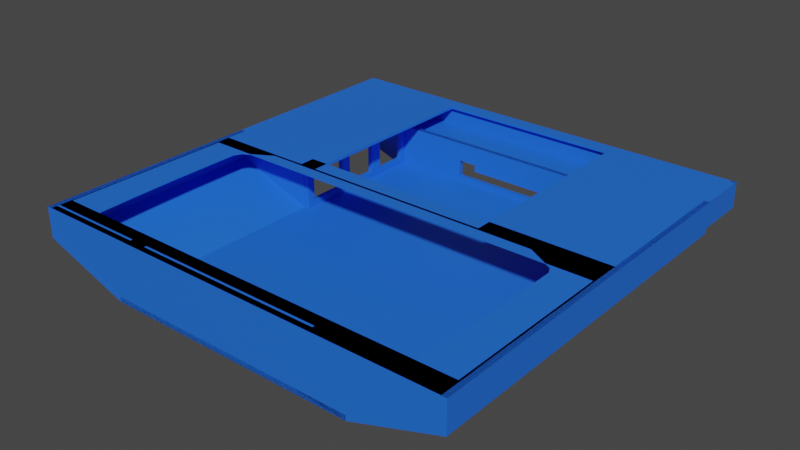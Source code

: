 # Source: handheld_case_only.blend  (saved by Blender 3.0.42; exported with 4.5.12 LTS)
import bpy
from mathutils import Matrix  # noqa: F401  (used for matrix-valued properties, if any)

bpy.ops.wm.read_factory_settings(use_empty=True)
scene = bpy.context.scene
scene.name = 'Scene'

# ---- collections
col_case = bpy.data.collections.new('Case'); scene.collection.children.link(col_case)

# ---- materials (node trees are filled in below, after node groups)
mat_material_003 = bpy.data.materials.new('Material.003')
mat_material_003.use_transparent_shadow = False

# ---- material node trees
mat_material_003.use_nodes = True; mat_material_003.node_tree.nodes.clear()
_N = mat_material_003.node_tree.nodes; _L = mat_material_003.node_tree.links
n0 = _N.new('ShaderNodeBsdfPrincipled'); n0.name = 'Principled BSDF'; n0.location = (10, 300)
n0.distribution = 'GGX'
n0.subsurface_method = 'RANDOM_WALK_SKIN'
n0.inputs[0].default_value = (0.01542, 0.1493, 0.8, 1.0)
n0.inputs[3].default_value = 1.45
n0.inputs[27].default_value = (0.0, 0.0, 0.0, 1.0)
n0.inputs[28].default_value = 1.0
n1 = _N.new('ShaderNodeOutputMaterial'); n1.name = 'Material Output'; n1.location = (300, 300)
_L.new(n0.outputs[0], n1.inputs[0])
n1.is_active_output = True

# ---- world
world_world = bpy.data.worlds.new('World'); scene.world = world_world
world_world.use_nodes = True; world_world.node_tree.nodes.clear()
_N = world_world.node_tree.nodes; _L = world_world.node_tree.links
n0 = _N.new('ShaderNodeOutputWorld'); n0.name = 'World Output'; n0.location = (300, 300)
n1 = _N.new('ShaderNodeBackground'); n1.name = 'Background'; n1.location = (10, 300)
n1.inputs[0].default_value = (0.05088, 0.05088, 0.05088, 1.0)
_L.new(n1.outputs[0], n0.inputs[0])
n0.is_active_output = True
world_world.color = (0.05088, 0.05088, 0.05088)
world_world.use_sun_shadow = False
world_world.sun_shadow_jitter_overblur = 0.0

# ---- meshes
me_cube_003 = bpy.data.meshes.new('Cube.003')
me_cube_003.from_pydata([(0.6703, -1.7, 0.0), (0.6703, -1.7, 1.0), (0.6703, 3.866, 0.0), (0.6703, 3.866, 1.0), (1.726, -1.7, 0.0), (1.726, -1.7, 1.0), (1.726, 3.866, 0.0), (1.726, 3.866, 1.0), (0.6703, 3.668, 1.0), (0.6703, 1.235, 1.0), (0.6703, 1.235, 0.0), (0.6703, 3.668, 0.0), (1.668, 3.668, 0.0), (1.668, 1.235, 0.0), (1.668, 3.668, 1.0), (1.668, 1.235, 1.0)], [], [(3, 2, 11, 8), (0, 1, 9, 10), (2, 3, 7, 6), (6, 7, 5, 4), (4, 5, 1, 0), (2, 6, 4, 0, 10, 13, 12, 11), (9, 1, 5, 7, 3, 8, 14, 15), (6, 7, 5, 4), (8, 11, 12, 14), (12, 13, 15, 14), (9, 15, 13, 10)])
_uv = me_cube_003.uv_layers.new(name='UVMap')
_uv.uv.foreach_set('vector', [0.625, 0.25, 0.375, 0.25, 0.375, 0.2411, 0.625, 0.2411, 0.375, 0.0, 0.625, 0.0, 0.625, 0.1318, 0.375, 0.1318, 0.375, 0.25, 0.625, 0.25, 0.625, 0.5, 0.375, 0.5, 0.375, 0.5, 0.625, 0.5, 0.625, 0.75, 0.375, 0.75, 0.375, 0.75, 0.625, 0.75, 0.625, 1.0, 0.375, 1.0, 0.125, 0.5, 0.375, 0.5, 0.375, 0.75, 0.125, 0.75, 0.125, 0.6182, 0.3575, 0.6182, 0.3575, 0.5089, 0.125, 0.5089, 0.875, 0.6182, 0.875, 0.75, 0.625, 0.75, 0.625, 0.5, 0.875, 0.5, 0.875, 0.5089, 0.6425, 0.5089, 0.6425, 0.6182, 0.375, 0.5, 0.625, 0.5, 0.625, 0.75, 0.375, 0.75, 0.4294, 0.4389, 0.4225, 0.4389, 0.4225, 0.5, 0.4294, 0.5, 0.4225, 0.5, 0.4225, 0.75, 0.4294, 0.75, 0.4294, 0.5, 0.4294, 0.8111, 0.4294, 0.75, 0.4225, 0.75, 0.4225, 0.8111])
me_cube_003.materials.append(mat_material_003)
me_cube_003.use_remesh_fix_poles = True
me_cube_003.use_remesh_preserve_attributes = False
me_cube_003.update()
me_cube_004 = bpy.data.meshes.new('Cube.004')
me_cube_004.from_pydata([(-2.01, -1.667, 0.0), (-2.01, -1.667, 1.0), (-2.01, 3.866, 0.0), (-2.01, 3.866, 1.0), (-0.9341, -1.667, 0.0), (-0.9341, -1.667, 1.0), (-0.9341, 3.866, 0.0), (-0.9341, 3.866, 1.0), (-0.9341, 1.235, 1.0), (-0.9341, 3.668, 1.0), (-0.9341, 3.668, 0.0), (-0.9341, 1.235, 0.0), (-1.953, 3.668, 0.0), (-1.953, 1.235, 0.0), (-1.953, 1.235, 1.0), (-1.953, 3.668, 1.0)], [], [(0, 1, 3, 2), (2, 3, 7, 6), (5, 4, 11, 8), (6, 7, 9, 10), (4, 5, 1, 0), (4, 0, 2, 6, 10, 12, 13, 11), (9, 7, 3, 1, 5, 8, 14, 15), (5, 4, 11, 8), (6, 7, 9, 10), (14, 13, 12, 15), (10, 9, 15, 12), (11, 13, 14, 8)])
_uv = me_cube_004.uv_layers.new(name='UVMap')
_uv.uv.foreach_set('vector', [0.375, 0.0, 0.625, 0.0, 0.625, 0.25, 0.375, 0.25, 0.375, 0.25, 0.625, 0.25, 0.625, 0.5, 0.375, 0.5, 0.625, 0.75, 0.375, 0.75, 0.375, 0.6189, 0.625, 0.6189, 0.375, 0.5, 0.625, 0.5, 0.625, 0.509, 0.375, 0.509, 0.375, 0.75, 0.625, 0.75, 0.625, 1.0, 0.375, 1.0, 0.375, 0.75, 0.125, 0.75, 0.125, 0.5, 0.375, 0.5, 0.375, 0.509, 0.1417, 0.509, 0.1417, 0.6189, 0.375, 0.6189, 0.625, 0.509, 0.625, 0.5, 0.875, 0.5, 0.875, 0.75, 0.625, 0.75, 0.625, 0.6189, 0.8583, 0.6189, 0.8583, 0.509, 0.625, 0.75, 0.375, 0.75, 0.375, 0.6189, 0.625, 0.6189, 0.375, 0.5, 0.625, 0.5, 0.625, 0.509, 0.375, 0.509, 0.4294, 0.0, 0.4225, 0.0, 0.4225, 0.25, 0.4294, 0.25, 0.4225, 0.3128, 0.4294, 0.3128, 0.4294, 0.25, 0.4225, 0.25, 0.4225, 0.9372, 0.4225, 1.0, 0.4294, 1.0, 0.4294, 0.9372])
me_cube_004.materials.append(mat_material_003)
me_cube_004.use_remesh_fix_poles = True
me_cube_004.use_remesh_preserve_attributes = False
me_cube_004.update()
me_cube_005 = bpy.data.meshes.new('Cube.005')
me_cube_005.from_pydata([(-1.868, -2.915, 0.0), (-1.868, -2.915, 1.0), (-1.868, 1.383, 0.0), (-1.868, 1.383, 1.0), (0.02198, -2.915, 0.0), (0.02198, -2.915, 1.0), (0.02198, 1.383, 0.0), (0.02198, 1.383, 1.0), (-0.1329, 1.383, 1.0), (-1.737, 1.383, 1.0), (-0.1329, 1.383, 0.0), (-1.737, 1.383, 0.0), (-1.737, -2.829, 0.0), (-0.1329, -2.829, 0.0), (-1.737, -2.829, 1.0), (-0.1329, -2.829, 1.0)], [], [(0, 1, 3, 2), (7, 6, 10, 8), (2, 3, 9, 11), (6, 7, 5, 4), (4, 5, 1, 0), (10, 6, 4, 0, 2, 11, 12, 13), (3, 1, 5, 7, 8, 15, 14, 9), (6, 7, 5, 4), (13, 12, 14, 15), (11, 9, 14, 12), (10, 13, 15, 8)])
_uv = me_cube_005.uv_layers.new(name='UVMap')
_uv.uv.foreach_set('vector', [0.375, 0.0, 0.625, 0.0, 0.625, 0.25, 0.375, 0.25, 0.625, 0.5, 0.375, 0.5, 0.375, 0.4795, 0.625, 0.4795, 0.375, 0.25, 0.625, 0.25, 0.625, 0.2673, 0.375, 0.2673, 0.375, 0.5, 0.625, 0.5, 0.625, 0.75, 0.375, 0.75, 0.375, 0.75, 0.625, 0.75, 0.625, 1.0, 0.375, 1.0, 0.3545, 0.5, 0.375, 0.5, 0.375, 0.75, 0.125, 0.75, 0.125, 0.5, 0.1423, 0.5, 0.1423, 0.7445, 0.3545, 0.7445, 0.875, 0.5, 0.875, 0.75, 0.625, 0.75, 0.625, 0.5, 0.6455, 0.5, 0.6455, 0.7445, 0.8577, 0.7445, 0.8577, 0.5, 0.375, 0.5, 0.625, 0.5, 0.625, 0.75, 0.375, 0.75, 0.4225, 0.0, 0.4225, 0.0, 0.4294, 0.0, 0.4294, 0.0, 0.4225, 0.25, 0.4294, 0.25, 0.4294, 0.25, 0.4225, 0.25, 0.4225, 0.75, 0.4225, 0.75, 0.4294, 0.75, 0.4294, 0.75])
me_cube_005.materials.append(mat_material_003)
me_cube_005.use_remesh_fix_poles = True
me_cube_005.use_remesh_preserve_attributes = False
me_cube_005.update()
me_cube_006 = bpy.data.meshes.new('Cube.006')
me_cube_006.from_pydata([(-0.4615, -2.915, -3.0), (-0.4615, -2.915, -1.0), (-0.4615, 2.75, -3.0), (-0.4615, 2.75, -1.0), (0.04396, -2.915, -3.0), (0.04396, -2.915, -1.0), (0.04396, 2.75, -3.0), (0.04396, 2.75, -1.0), (0.04396, -2.915, -3.0), (0.04396, -2.915, -1.0), (0.04396, 2.75, -3.0), (0.04396, 2.75, -1.0)], [], [(0, 1, 3, 2), (2, 3, 7, 6), (6, 7, 5, 4), (4, 5, 1, 0), (2, 6, 4, 0), (7, 3, 1, 5), (10, 11, 9, 8)])
_uv = me_cube_006.uv_layers.new(name='UVMap')
_uv.uv.foreach_set('vector', [0.375, 0.0, 0.625, 0.0, 0.625, 0.25, 0.375, 0.25, 0.375, 0.25, 0.625, 0.25, 0.625, 0.5, 0.375, 0.5, 0.375, 0.5, 0.625, 0.5, 0.625, 0.75, 0.375, 0.75, 0.375, 0.75, 0.625, 0.75, 0.625, 1.0, 0.375, 1.0, 0.125, 0.5, 0.375, 0.5, 0.375, 0.75, 0.125, 0.75, 0.625, 0.5, 0.875, 0.5, 0.875, 0.75, 0.625, 0.75, 0.375, 0.5, 0.625, 0.5, 0.625, 0.75, 0.375, 0.75])
me_cube_006.materials.append(mat_material_003)
me_cube_006.use_remesh_fix_poles = True
me_cube_006.use_remesh_preserve_attributes = False
me_cube_006.update()
me_cube_008 = bpy.data.meshes.new('Cube.008')
me_cube_008.from_pydata([(-1.001, -1.827, -1.0), (-1.001, -1.827, 1.0), (-1.001, 1.507, -1.0), (-1.001, 1.507, 1.0), (-0.6057, -2.993, -1.0), (-0.6057, -2.993, 1.0), (-0.6057, 2.673, -1.0), (-0.6057, 2.673, 1.0), (-0.7679, 0.4892, -1.0), (-0.9161, -1.215, -1.0), (-0.9161, 0.4892, -1.0), (-0.7679, -1.215, -1.0), (-0.7679, 0.4892, 1.0), (-0.9161, 0.4892, 1.0), (-0.9161, -1.215, 1.0), (-0.7679, -1.215, 1.0), (-0.9131, -1.66, -1.0), (-0.9131, -1.427, -1.0), (-0.8252, -1.66, -1.0), (-0.8252, -1.427, -1.0), (-0.9131, -1.66, 1.0), (-0.9131, -1.427, 1.0), (-0.8252, -1.66, 1.0), (-0.8252, -1.427, 1.0), (-0.7376, 2.673, -1.0), (-0.7376, 2.673, 1.0), (-0.7376, -2.993, -1.0), (-0.7376, -2.993, 1.0)], [], [(0, 1, 3, 2), (24, 25, 7, 6), (6, 7, 5, 4), (26, 27, 1, 0), (9, 0, 2, 24, 6, 4, 11, 8, 10), (19, 11, 4, 26, 0, 9, 17, 16, 18), (9, 11, 19, 17), (23, 15, 14, 21), (14, 1, 27, 5, 15, 23, 22, 20, 21), (12, 15, 5, 7, 25, 3, 1, 14, 13), (6, 7, 5, 4), (14, 9, 10, 13), (13, 10, 8, 12), (8, 11, 15, 12), (11, 9, 14, 15), (8, 11, 15, 12), (18, 16, 20, 22), (21, 17, 19, 23), (20, 16, 17, 21), (19, 18, 22, 23), (2, 3, 25, 24), (4, 5, 27, 26)])
_uv = me_cube_008.uv_layers.new(name='UVMap')
_uv.uv.foreach_set('vector', [0.375, 0.0, 0.625, 0.0, 0.625, 0.25, 0.375, 0.25, 0.375, 0.375, 0.625, 0.375, 0.625, 0.5, 0.375, 0.5, 0.375, 0.5, 0.625, 0.5, 0.625, 0.75, 0.375, 0.75, 0.375, 0.875, 0.625, 0.875, 0.625, 1.0, 0.375, 1.0, 0.1654, 0.7288, 0.125, 0.75, 0.125, 0.5, 0.25, 0.5, 0.375, 0.5, 0.375, 0.75, 0.2356, 0.7288, 0.2356, 0.5855, 0.1654, 0.5855, 0.2135, 0.7319, 0.2356, 0.7288, 0.375, 0.75, 0.25, 0.75, 0.125, 0.75, 0.1654, 0.7288, 0.1676, 0.7319, 0.1693, 0.7354, 0.2185, 0.7354, 0.1654, 0.7288, 0.2356, 0.7288, 0.2135, 0.7319, 0.1676, 0.7319, 0.7865, 0.7319, 0.7644, 0.7288, 0.8346, 0.7288, 0.8324, 0.7319, 0.8346, 0.7288, 0.875, 0.75, 0.75, 0.75, 0.625, 0.75, 0.7644, 0.7288, 0.7865, 0.7319, 0.7815, 0.7354, 0.8307, 0.7354, 0.8324, 0.7319, 0.7644, 0.5855, 0.7644, 0.7288, 0.625, 0.75, 0.625, 0.5, 0.75, 0.5, 0.875, 0.5, 0.875, 0.75, 0.8346, 0.7288, 0.8346, 0.5855, 0.375, 0.5, 0.625, 0.5, 0.625, 0.75, 0.375, 0.75, 0.5422, 0.0, 0.4578, 0.0, 0.4578, 0.25, 0.5422, 0.25, 0.5422, 0.25, 0.4578, 0.25, 0.4578, 0.5, 0.5422, 0.5, 0.4578, 0.5, 0.4578, 0.75, 0.5422, 0.75, 0.5422, 0.5, 0.4578, 0.75, 0.4578, 1.0, 0.5422, 1.0, 0.5422, 0.75, 0.4578, 0.5, 0.4578, 0.75, 0.5422, 0.75, 0.5422, 0.5, 0.375, 0.08639, 0.375, 0.08639, 0.375, 0.1364, 0.375, 0.1364, 0.375, 0.6136, 0.375, 0.6636, 0.375, 0.6636, 0.375, 0.6136, 0.125, 0.75, 0.125, 0.75, 0.375, 0.5, 0.375, 0.5, 0.625, 0.75, 0.875, 0.5, 0.875, 0.5, 0.625, 0.75, 0.375, 0.25, 0.625, 0.25, 0.625, 0.375, 0.375, 0.375, 0.375, 0.75, 0.625, 0.75, 0.625, 0.875, 0.375, 0.875])
me_cube_008.materials.append(mat_material_003)
me_cube_008.use_remesh_fix_poles = True
me_cube_008.use_remesh_preserve_attributes = False
me_cube_008.update()
me_cube_010 = bpy.data.meshes.new('Cube.010')
me_cube_010.from_pydata([(-0.1319, -6.3, 24.77), (-0.1319, -6.3, 34.77), (-0.1319, 1.077, 24.77), (-0.1319, 1.077, 34.77), (0.1758, -6.3, 24.77), (0.1758, -6.3, 34.77), (0.1758, 1.077, 24.77), (0.1758, 1.077, 34.77), (0.1758, -6.3, 24.77), (0.1758, -6.3, 34.77), (0.1758, 1.077, 24.77), (0.1758, 1.077, 34.77)], [], [(0, 1, 3, 2), (2, 3, 7, 6), (6, 7, 5, 4), (4, 5, 1, 0), (2, 6, 4, 0), (7, 3, 1, 5), (10, 11, 9, 8)])
_uv = me_cube_010.uv_layers.new(name='UVMap')
_uv.uv.foreach_set('vector', [0.375, 0.0, 0.625, 0.0, 0.625, 0.25, 0.375, 0.25, 0.375, 0.25, 0.625, 0.25, 0.625, 0.5, 0.375, 0.5, 0.375, 0.5, 0.625, 0.5, 0.625, 0.75, 0.375, 0.75, 0.375, 0.75, 0.625, 0.75, 0.625, 1.0, 0.375, 1.0, 0.125, 0.5, 0.375, 0.5, 0.375, 0.75, 0.125, 0.75, 0.625, 0.5, 0.875, 0.5, 0.875, 0.75, 0.625, 0.75, 0.375, 0.5, 0.625, 0.5, 0.625, 0.75, 0.375, 0.75])
me_cube_010.materials.append(mat_material_003)
me_cube_010.use_remesh_fix_poles = True
me_cube_010.use_remesh_preserve_attributes = False
me_cube_010.update()
me_cube_011 = bpy.data.meshes.new('Cube.011')
me_cube_011.from_pydata([(-0.1538, -2.915, -3.0), (-0.1538, -2.915, 1.0), (-0.1538, 2.75, -3.0), (-0.1538, 2.75, 1.0), (0.06593, -2.915, -3.0), (0.06593, -2.915, 1.0), (0.06593, 2.75, -3.0), (0.06593, 2.75, 1.0), (0.06593, -2.915, -3.0), (0.06593, -2.915, 1.0), (0.06593, 2.75, -3.0), (0.06593, 2.75, 1.0)], [], [(0, 1, 3, 2), (2, 3, 7, 6), (6, 7, 5, 4), (4, 5, 1, 0), (2, 6, 4, 0), (7, 3, 1, 5), (10, 11, 9, 8)])
_uv = me_cube_011.uv_layers.new(name='UVMap')
_uv.uv.foreach_set('vector', [0.375, 0.0, 0.625, 0.0, 0.625, 0.25, 0.375, 0.25, 0.375, 0.25, 0.625, 0.25, 0.625, 0.5, 0.375, 0.5, 0.375, 0.5, 0.625, 0.5, 0.625, 0.75, 0.375, 0.75, 0.375, 0.75, 0.625, 0.75, 0.625, 1.0, 0.375, 1.0, 0.125, 0.5, 0.375, 0.5, 0.375, 0.75, 0.125, 0.75, 0.625, 0.5, 0.875, 0.5, 0.875, 0.75, 0.625, 0.75, 0.375, 0.5, 0.625, 0.5, 0.625, 0.75, 0.375, 0.75])
me_cube_011.materials.append(mat_material_003)
me_cube_011.use_remesh_fix_poles = True
me_cube_011.use_remesh_preserve_attributes = False
me_cube_011.update()
me_cube_009 = bpy.data.meshes.new('Cube.009')
me_cube_009.from_pydata([(-0.2726, -1.013, -26.08), (-0.2726, -1.013, -24.08), (-0.2726, 0.9533, -26.08), (-0.2726, 0.9533, -24.08), (0.2549, -1.013, -26.08), (0.2549, -1.013, -24.08), (0.2549, 0.9533, -26.08), (0.2549, 0.9533, -24.08), (-0.178, 0.8202, -26.08), (-0.178, 0.8453, -26.08), (0.1187, 0.312, -26.08), (0.1187, 0.8202, -26.08), (0.1048, 0.312, -26.08), (0.1048, 0.8453, -26.08), (0.1737, -0.2663, -26.08), (0.1737, -0.4263, -26.08), (0.1737, 0.1482, -26.08), (0.1737, 0.1737, -26.08), (0.1737, -0.4518, -26.08), (0.1533, -0.4263, -26.08), (0.1533, -0.2663, -26.08), (0.1533, 0.1737, -26.08), (0.1187, 0.8453, -26.08), (-0.2066, -0.9201, -24.08), (-0.178, -0.9201, -24.08), (-0.2066, 0.8941, -24.08), (-0.178, -0.8663, -26.08), (-0.178, -0.4518, -26.08), (-0.178, -0.4263, -26.08), (-0.178, -0.2663, -26.08), (-0.178, 0.1482, -26.08), (-0.178, 0.1737, -26.08), (-0.178, 0.312, -26.08), (0.1737, -0.8663, -26.08), (0.1533, -0.8663, -26.08), (-0.178, 0.8941, -24.08), (0.1124, -0.8663, -24.08), (-0.178, -0.8663, -24.08), (0.1737, -0.8663, -24.08), (0.1124, -0.4263, -24.08), (-0.178, -0.4263, -24.08), (0.1737, -0.4263, -24.08), (-0.178, -0.503, -24.08), (-0.178, -0.6364, -24.08), (-0.178, -0.2663, -24.08), (0.1737, -0.503, -24.08), (0.1187, 0.8453, -24.08), (0.1187, 0.7699, -24.08), (0.07677, 0.8453, -24.08), (-0.178, 0.7699, -24.08), (-0.178, 0.8453, -24.08), (-0.178, 0.09699, -24.08), (-0.178, 0.1737, -24.08), (-0.178, 0.312, -24.08), (0.1124, -0.2663, -24.08), (0.1737, -0.2663, -24.08), (0.1124, 0.1737, -24.08), (0.1737, 0.1737, -24.08), (0.1737, 0.09699, -24.08), (0.07677, 0.312, -24.08), (0.1187, 0.312, -24.08)], [], [(0, 1, 3, 2), (2, 3, 7, 6), (6, 7, 5, 4), (4, 5, 1, 0), (20, 14, 15, 19), (4, 0, 26, 34, 33), (32, 12, 10, 21, 31), (21, 10, 11, 22, 13, 9, 8, 32, 31, 30, 29, 20, 19, 28, 27, 26, 0, 2, 6, 4, 33, 18, 15, 14, 16, 17), (35, 25, 23, 24, 37, 43, 42, 40, 44, 51, 52, 53, 49, 50), (23, 1, 5, 38, 36, 37, 24), (53, 52, 56, 57, 58, 55, 54, 44, 40, 39, 41, 45, 38, 5, 7, 3, 1, 23, 25, 35, 50, 48, 46, 47, 60, 59), (6, 7, 5, 4), (34, 26, 37, 36), (33, 34, 36, 38), (40, 28, 19, 39), (39, 19, 15, 41), (42, 27, 28, 40), (37, 26, 27, 42, 43), (15, 18, 45, 41), (45, 18, 33, 38), (20, 29, 44, 54), (14, 20, 54, 55), (52, 31, 21, 56), (56, 21, 17, 57), (51, 30, 31, 52), (44, 29, 30, 51), (17, 16, 58, 57), (16, 14, 55, 58), (12, 32, 53, 59), (10, 12, 59, 60), (50, 9, 13, 48), (48, 13, 22, 46), (49, 8, 9, 50), (53, 32, 8, 49), (22, 11, 47, 46), (47, 11, 10, 60)])
_uv = me_cube_009.uv_layers.new(name='UVMap')
_uv.uv.foreach_set('vector', [0.375, 0.0, 0.625, 0.0, 0.625, 0.25, 0.375, 0.25, 0.375, 0.25, 0.625, 0.25, 0.625, 0.5, 0.375, 0.5, 0.375, 0.5, 0.625, 0.5, 0.625, 0.75, 0.375, 0.75, 0.375, 0.75, 0.625, 0.75, 0.625, 1.0, 0.375, 1.0, 0.3268, 0.6611, 0.3365, 0.6611, 0.3365, 0.6802, 0.3268, 0.6802, 0.375, 0.75, 0.125, 0.75, 0.1698, 0.7325, 0.3268, 0.7325, 0.3365, 0.7325, 0.1698, 0.5923, 0.3039, 0.5923, 0.3105, 0.5923, 0.3268, 0.6087, 0.1698, 0.6087, 0.3268, 0.6087, 0.3105, 0.5923, 0.3105, 0.5318, 0.3105, 0.5288, 0.3039, 0.5288, 0.1698, 0.5288, 0.1698, 0.5318, 0.1698, 0.5923, 0.1698, 0.6087, 0.1698, 0.6118, 0.1698, 0.6611, 0.3268, 0.6611, 0.3268, 0.6802, 0.1698, 0.6802, 0.1698, 0.6832, 0.1698, 0.7325, 0.125, 0.75, 0.125, 0.5, 0.375, 0.5, 0.375, 0.75, 0.3365, 0.7325, 0.3365, 0.6832, 0.3365, 0.6802, 0.3365, 0.6611, 0.3365, 0.6118, 0.3365, 0.6087, 0.8302, 0.523, 0.8437, 0.523, 0.8437, 0.7389, 0.8302, 0.7389, 0.8302, 0.7325, 0.8302, 0.7052, 0.8302, 0.6893, 0.8302, 0.6802, 0.8302, 0.6611, 0.8302, 0.6179, 0.8302, 0.6087, 0.8302, 0.5923, 0.8302, 0.5377, 0.8302, 0.5288, 0.8437, 0.7389, 0.875, 0.75, 0.625, 0.75, 0.6635, 0.7325, 0.6925, 0.7325, 0.8302, 0.7325, 0.8302, 0.7389, 0.8302, 0.5923, 0.8302, 0.6087, 0.6925, 0.6087, 0.6635, 0.6087, 0.6635, 0.6179, 0.6635, 0.6611, 0.6925, 0.6611, 0.8302, 0.6611, 0.8302, 0.6802, 0.6925, 0.6802, 0.6635, 0.6802, 0.6635, 0.6893, 0.6635, 0.7325, 0.625, 0.75, 0.625, 0.5, 0.875, 0.5, 0.875, 0.75, 0.8437, 0.7389, 0.8437, 0.523, 0.8302, 0.523, 0.8302, 0.5288, 0.7094, 0.5288, 0.6895, 0.5288, 0.6895, 0.5377, 0.6895, 0.5923, 0.7094, 0.5923, 0.375, 0.5, 0.625, 0.5, 0.625, 0.75, 0.375, 0.75, 0.0, 0.0, 0.0, 0.0, 0.0, 0.0, 0.0, 0.0, 0.0, 0.0, 0.0, 0.0, 0.0, 0.0, 0.0, 0.0, 0.0, 0.0, 0.0, 0.0, 0.0, 0.0, 0.0, 0.0, 0.0, 0.0, 0.0, 0.0, 0.0, 0.0, 0.0, 0.0, 0.0, 0.0, 0.0, 0.0, 0.0, 0.0, 0.0, 0.0, 0.0, 0.0, 0.0, 0.0, 0.0, 0.0, 0.0, 0.0, 0.0, 0.0, 0.0, 0.0, 0.0, 0.0, 0.0, 0.0, 0.0, 0.0, 0.0, 0.0, 0.0, 0.0, 0.0, 0.0, 0.0, 0.0, 0.0, 0.0, 0.0, 0.0, 0.0, 0.0, 0.0, 0.0, 0.0, 0.0, 0.0, 0.0, 0.0, 0.0, 0.0, 0.0, 0.0, 0.0, 0.0, 0.0, 0.0, 0.0, 0.0, 0.0, 0.0, 0.0, 0.0, 0.0, 0.0, 0.0, 0.0, 0.0, 0.0, 0.0, 0.0, 0.0, 0.0, 0.0, 0.0, 0.0, 0.0, 0.0, 0.0, 0.0, 0.0, 0.0, 0.0, 0.0, 0.0, 0.0, 0.0, 0.0, 0.0, 0.0, 0.0, 0.0, 0.0, 0.0, 0.0, 0.0, 0.0, 0.0, 0.0, 0.0, 0.0, 0.0, 0.0, 0.0, 0.0, 0.0, 0.0, 0.0, 0.0, 0.0, 0.0, 0.0, 0.0, 0.0, 0.0, 0.0, 0.0, 0.0, 0.0, 0.0, 0.0, 0.0, 0.0, 0.0, 0.0, 0.0, 0.0, 0.0, 0.0, 0.0, 0.0, 0.0, 0.0, 0.0, 0.0, 0.0, 0.0, 0.0, 0.0, 0.0, 0.0, 0.0, 0.0, 0.0, 0.0, 0.0, 0.0, 0.0, 0.0, 0.0, 0.0, 0.0, 0.0, 0.0, 0.0, 0.0, 0.0, 0.0, 0.0, 0.0, 0.0, 0.0, 0.0, 0.0])
me_cube_009.materials.append(mat_material_003)
me_cube_009.use_remesh_fix_poles = True
me_cube_009.use_remesh_preserve_attributes = False
me_cube_009.update()
me_cube_012 = bpy.data.meshes.new('Cube.012')
me_cube_012.from_pydata([(0.03509, -1.013, -36.08), (0.03509, -1.013, -34.08), (0.03509, -0.2464, -36.08), (0.03509, -0.2464, -34.08), (0.2549, -1.013, -36.08), (0.2549, -1.013, -34.08), (0.2549, -0.2464, -36.08), (0.2549, -0.2464, -34.08)], [], [(0, 1, 3, 2), (2, 3, 7, 6), (6, 7, 5, 4), (4, 5, 1, 0), (6, 7, 5, 4), (4, 0, 2, 6), (1, 5, 7, 3)])
_uv = me_cube_012.uv_layers.new(name='UVMap')
_uv.uv.foreach_set('vector', [0.375, 0.0, 0.625, 0.0, 0.625, 0.25, 0.375, 0.25, 0.375, 0.25, 0.625, 0.25, 0.625, 0.5, 0.375, 0.5, 0.375, 0.5, 0.625, 0.5, 0.625, 0.75, 0.375, 0.75, 0.375, 0.75, 0.625, 0.75, 0.625, 1.0, 0.375, 1.0, 0.375, 0.5, 0.625, 0.5, 0.625, 0.75, 0.375, 0.75, 0.0, 0.0, 0.0, 0.0, 0.0, 0.0, 0.0, 0.0, 0.0, 0.0, 0.0, 0.0, 0.0, 0.0, 0.0, 0.0])
me_cube_012.materials.append(mat_material_003)
me_cube_012.use_remesh_fix_poles = True
me_cube_012.use_remesh_preserve_attributes = False
me_cube_012.update()
me_cube_013 = bpy.data.meshes.new('Cube.013')
me_cube_013.from_pydata([(0.03509, -1.013, -16.08), (0.03509, -1.013, -14.08), (0.03509, -0.2464, -16.08), (0.03509, -0.2464, -14.08), (0.2549, -1.013, -16.08), (0.2549, -1.013, -14.08), (0.2549, -0.2464, -16.08), (0.2549, -0.2464, -14.08)], [], [(0, 1, 3, 2), (2, 3, 7, 6), (6, 7, 5, 4), (4, 5, 1, 0), (6, 7, 5, 4), (4, 0, 2, 6), (1, 5, 7, 3)])
_uv = me_cube_013.uv_layers.new(name='UVMap')
_uv.uv.foreach_set('vector', [0.375, 0.0, 0.625, 0.0, 0.625, 0.25, 0.375, 0.25, 0.375, 0.25, 0.625, 0.25, 0.625, 0.5, 0.375, 0.5, 0.375, 0.5, 0.625, 0.5, 0.625, 0.75, 0.375, 0.75, 0.375, 0.75, 0.625, 0.75, 0.625, 1.0, 0.375, 1.0, 0.375, 0.5, 0.625, 0.5, 0.625, 0.75, 0.375, 0.75, 0.0, 0.0, 0.0, 0.0, 0.0, 0.0, 0.0, 0.0, 0.0, 0.0, 0.0, 0.0, 0.0, 0.0, 0.0, 0.0])
me_cube_013.materials.append(mat_material_003)
me_cube_013.use_remesh_fix_poles = True
me_cube_013.use_remesh_preserve_attributes = False
me_cube_013.update()
me_cube_014 = bpy.data.meshes.new('Cube.014')
me_cube_014.from_pydata([(-0.7354, -3.835, 44.8), (-0.7354, -3.835, 46.8), (-0.7354, 1.032, 44.8), (-0.7354, 1.032, 46.8), (-0.4738, -3.835, 44.8), (-0.4738, -3.835, 46.8), (-0.4738, 1.032, 44.8), (-0.4738, 1.032, 46.8), (-0.4738, -3.835, 44.8), (-0.4738, -3.835, 46.8), (-0.4738, 1.032, 44.8), (-0.4738, 1.032, 46.8)], [], [(0, 1, 3, 2), (2, 3, 7, 6), (6, 7, 5, 4), (4, 5, 1, 0), (2, 6, 4, 0), (7, 3, 1, 5), (10, 11, 9, 8)])
_uv = me_cube_014.uv_layers.new(name='UVMap')
_uv.uv.foreach_set('vector', [0.375, 0.0, 0.625, 0.0, 0.625, 0.25, 0.375, 0.25, 0.375, 0.25, 0.625, 0.25, 0.625, 0.5, 0.375, 0.5, 0.375, 0.5, 0.625, 0.5, 0.625, 0.75, 0.375, 0.75, 0.375, 0.75, 0.625, 0.75, 0.625, 1.0, 0.375, 1.0, 0.125, 0.5, 0.375, 0.5, 0.375, 0.75, 0.125, 0.75, 0.625, 0.5, 0.875, 0.5, 0.875, 0.75, 0.625, 0.75, 0.375, 0.5, 0.625, 0.5, 0.625, 0.75, 0.375, 0.75])
me_cube_014.materials.append(mat_material_003)
me_cube_014.use_remesh_fix_poles = True
me_cube_014.use_remesh_preserve_attributes = False
me_cube_014.update()
me_cube_015 = bpy.data.meshes.new('Cube.015')
me_cube_015.from_pydata([(-0.7354, -1.923, 24.8), (-0.7354, -1.923, 26.8), (-0.7354, 1.032, 24.8), (-0.7354, 1.032, 26.8), (-0.4738, -1.923, 24.8), (-0.4738, -1.923, 26.8), (-0.4738, 1.032, 24.8), (-0.4738, 1.032, 26.8), (-0.4738, -1.923, 24.8), (-0.4738, -1.923, 26.8), (-0.4738, 1.032, 24.8), (-0.4738, 1.032, 26.8)], [], [(0, 1, 3, 2), (2, 3, 7, 6), (6, 7, 5, 4), (4, 5, 1, 0), (2, 6, 4, 0), (7, 3, 1, 5), (10, 11, 9, 8)])
_uv = me_cube_015.uv_layers.new(name='UVMap')
_uv.uv.foreach_set('vector', [0.375, 0.0, 0.625, 0.0, 0.625, 0.25, 0.375, 0.25, 0.375, 0.25, 0.625, 0.25, 0.625, 0.5, 0.375, 0.5, 0.375, 0.5, 0.625, 0.5, 0.625, 0.75, 0.375, 0.75, 0.375, 0.75, 0.625, 0.75, 0.625, 1.0, 0.375, 1.0, 0.125, 0.5, 0.375, 0.5, 0.375, 0.75, 0.125, 0.75, 0.625, 0.5, 0.875, 0.5, 0.875, 0.75, 0.625, 0.75, 0.375, 0.5, 0.625, 0.5, 0.625, 0.75, 0.375, 0.75])
me_cube_015.materials.append(mat_material_003)
me_cube_015.use_remesh_fix_poles = True
me_cube_015.use_remesh_preserve_attributes = False
me_cube_015.update()
me_cube_016 = bpy.data.meshes.new('Cube.016')
me_cube_016.from_pydata([(-0.4753, -1.507, -12.93), (-0.4753, -1.507, -11.03), (-0.4753, 1.447, -12.93), (-0.4753, 1.447, -11.03), (0.2935, -1.507, -0.97), (0.2935, -1.507, 1.03), (0.2935, 1.447, -0.97), (0.2935, 1.447, 1.03), (0.2935, -1.507, -0.97), (0.2935, -1.507, 1.03), (0.2935, 1.447, -0.97), (0.2935, 1.447, 1.03)], [], [(0, 1, 3, 2), (2, 3, 7, 6), (6, 7, 5, 4), (4, 5, 1, 0), (2, 6, 4, 0), (7, 3, 1, 5), (10, 11, 9, 8)])
_uv = me_cube_016.uv_layers.new(name='UVMap')
_uv.uv.foreach_set('vector', [0.375, 0.0, 0.625, 0.0, 0.625, 0.25, 0.375, 0.25, 0.375, 0.25, 0.625, 0.25, 0.625, 0.5, 0.375, 0.5, 0.375, 0.5, 0.625, 0.5, 0.625, 0.75, 0.375, 0.75, 0.375, 0.75, 0.625, 0.75, 0.625, 1.0, 0.375, 1.0, 0.125, 0.5, 0.375, 0.5, 0.375, 0.75, 0.125, 0.75, 0.625, 0.5, 0.875, 0.5, 0.875, 0.75, 0.625, 0.75, 0.375, 0.5, 0.625, 0.5, 0.625, 0.75, 0.375, 0.75])
me_cube_016.materials.append(mat_material_003)
me_cube_016.use_remesh_fix_poles = True
me_cube_016.use_remesh_preserve_attributes = False
me_cube_016.update()
me_cube_017 = bpy.data.meshes.new('Cube.017')
me_cube_017.from_pydata([(-0.4753, -3.419, -12.93), (-0.4753, -3.419, -11.03), (-0.4753, 1.447, -12.93), (-0.4753, 1.447, -11.03), (0.2935, -3.419, -0.97), (0.2935, -3.419, 1.03), (0.2935, 1.447, -0.97), (0.2935, 1.447, 1.03), (0.2935, -3.419, -0.97), (0.2935, -3.419, 1.03), (0.2935, 1.447, -0.97), (0.2935, 1.447, 1.03)], [], [(0, 1, 3, 2), (2, 3, 7, 6), (6, 7, 5, 4), (4, 5, 1, 0), (2, 6, 4, 0), (7, 3, 1, 5), (10, 11, 9, 8)])
_uv = me_cube_017.uv_layers.new(name='UVMap')
_uv.uv.foreach_set('vector', [0.375, 0.0, 0.625, 0.0, 0.625, 0.25, 0.375, 0.25, 0.375, 0.25, 0.625, 0.25, 0.625, 0.5, 0.375, 0.5, 0.375, 0.5, 0.625, 0.5, 0.625, 0.75, 0.375, 0.75, 0.375, 0.75, 0.625, 0.75, 0.625, 1.0, 0.375, 1.0, 0.125, 0.5, 0.375, 0.5, 0.375, 0.75, 0.125, 0.75, 0.625, 0.5, 0.875, 0.5, 0.875, 0.75, 0.625, 0.75, 0.375, 0.5, 0.625, 0.5, 0.625, 0.75, 0.375, 0.75])
me_cube_017.materials.append(mat_material_003)
me_cube_017.use_remesh_fix_poles = True
me_cube_017.use_remesh_preserve_attributes = False
me_cube_017.update()
me_cube_018 = bpy.data.meshes.new('Cube.018')
me_cube_018.from_pydata([(-48.6, -105.2, 34.5), (-48.6, -105.2, 36.5), (-48.6, 40.8, 34.5), (-48.6, 40.8, 36.5), (51.41, -105.2, 34.5), (51.41, -105.2, 36.5), (51.41, 40.8, 34.5), (51.41, 40.8, 36.5)], [], [(0, 1, 3, 2), (2, 3, 7, 6), (6, 7, 5, 4), (4, 5, 1, 0), (2, 6, 4, 0), (7, 3, 1, 5)])
_uv = me_cube_018.uv_layers.new(name='UVMap')
_uv.uv.foreach_set('vector', [0.375, 0.0, 0.625, 0.0, 0.625, 0.25, 0.375, 0.25, 0.375, 0.25, 0.625, 0.25, 0.625, 0.5, 0.375, 0.5, 0.375, 0.5, 0.625, 0.5, 0.625, 0.75, 0.375, 0.75, 0.375, 0.75, 0.625, 0.75, 0.625, 1.0, 0.375, 1.0, 0.125, 0.5, 0.375, 0.5, 0.375, 0.75, 0.125, 0.75, 0.625, 0.5, 0.875, 0.5, 0.875, 0.75, 0.625, 0.75])
me_cube_018.materials.append(mat_material_003)
me_cube_018.use_remesh_fix_poles = True
me_cube_018.use_remesh_preserve_attributes = False
me_cube_018.update()
me_cube_020 = bpy.data.meshes.new('Cube.020')
me_cube_020.from_pydata([(-48.61, 38.5, 12.51), (-83.61, 38.5, 36.5), (-48.61, 40.8, 12.51), (-83.61, 40.8, 36.5), (51.39, 38.5, 12.5), (86.4, 38.5, 36.5), (51.39, 40.8, 12.5), (86.4, 40.8, 36.5), (-83.61, 38.5, 24.5), (-83.61, 40.8, 24.5), (86.39, 40.8, 24.5), (86.39, 38.5, 24.5)], [], [(8, 1, 3, 9), (9, 3, 7, 10), (10, 7, 5, 11), (11, 5, 1, 8), (2, 6, 4, 0), (7, 3, 1, 5), (4, 11, 8, 0), (6, 10, 11, 4), (2, 9, 10, 6), (0, 8, 9, 2)])
_uv = me_cube_020.uv_layers.new(name='UVMap')
_uv.uv.foreach_set('vector', [0.5, 0.0, 0.625, 0.0, 0.625, 0.25, 0.5, 0.25, 0.5, 0.25, 0.625, 0.25, 0.625, 0.5, 0.5, 0.5, 0.5, 0.5, 0.625, 0.5, 0.625, 0.75, 0.5, 0.75, 0.5, 0.75, 0.625, 0.75, 0.625, 1.0, 0.5, 1.0, 0.125, 0.5, 0.375, 0.5, 0.375, 0.75, 0.125, 0.75, 0.625, 0.5, 0.875, 0.5, 0.875, 0.75, 0.625, 0.75, 0.375, 0.75, 0.5, 0.75, 0.5, 1.0, 0.375, 1.0, 0.375, 0.5, 0.5, 0.5, 0.5, 0.75, 0.375, 0.75, 0.375, 0.25, 0.5, 0.25, 0.5, 0.5, 0.375, 0.5, 0.375, 0.0, 0.5, 0.0, 0.5, 0.25, 0.375, 0.25])
me_cube_020.materials.append(mat_material_003)
me_cube_020.use_remesh_fix_poles = True
me_cube_020.use_remesh_preserve_attributes = False
me_cube_020.update()
me_cube = bpy.data.meshes.new('Cube')
me_cube.from_pydata([(24.37, -31.26, 58.6), (24.37, -31.26, 59.36), (24.37, -27.49, 58.6), (24.37, -27.49, 59.36), (100.6, -31.26, 58.6), (100.6, -31.26, 59.36), (100.6, -27.49, 58.6), (100.6, -27.49, 59.36)], [], [(0, 1, 3, 2), (2, 3, 7, 6), (6, 7, 5, 4), (4, 5, 1, 0), (2, 6, 4, 0), (7, 3, 1, 5)])
_uv = me_cube.uv_layers.new(name='UVMap')
_uv.uv.foreach_set('vector', [0.375, 0.0, 0.625, 0.0, 0.625, 0.25, 0.375, 0.25, 0.375, 0.25, 0.625, 0.25, 0.625, 0.5, 0.375, 0.5, 0.375, 0.5, 0.625, 0.5, 0.625, 0.75, 0.375, 0.75, 0.375, 0.75, 0.625, 0.75, 0.625, 1.0, 0.375, 1.0, 0.125, 0.5, 0.375, 0.5, 0.375, 0.75, 0.125, 0.75, 0.625, 0.5, 0.875, 0.5, 0.875, 0.75, 0.625, 0.75])
me_cube.materials.append(mat_material_003)
me_cube.use_remesh_fix_poles = True
me_cube.use_remesh_preserve_attributes = False
me_cube.update()
me_cube_007 = bpy.data.meshes.new('Cube.007')
me_cube_007.from_pydata([(-2.955, -73.22, 0.7684), (-2.955, -73.22, 1.0), (-14.45, 1.902, 0.7684), (-14.45, 1.902, 1.0), (12.35, -73.47, 0.7684), (12.35, -73.47, 1.0), (12.35, 1.902, 0.7684), (12.35, 1.902, 1.0), (-1.576, -35.79, 0.7684), (-1.576, -35.79, 1.0), (12.35, -35.79, 0.7684), (12.35, -35.79, 1.0), (-1.451, -16.94, 1.0), (12.35, -16.94, 0.7684), (-1.451, -16.94, 0.7684), (12.35, -16.94, 1.0), (-2.078, -54.5, 0.7684), (12.35, -54.63, 1.0), (-2.078, -54.5, 1.0), (12.35, -54.63, 0.7684), (-1.451, -7.52, 1.0), (12.35, -7.52, 0.7684), (-1.451, -7.52, 0.7684), (12.35, -7.52, 1.0), (-2.829, -4.814, 1.0), (12.35, -2.809, 0.7684), (-2.829, -4.814, 0.7684), (12.35, -2.809, 1.0)], [], [(26, 24, 3, 2), (2, 3, 7, 6), (19, 17, 5, 4), (4, 5, 1, 0), (16, 19, 4, 0), (17, 18, 1, 5), (15, 12, 9, 11), (14, 13, 10, 8), (13, 15, 11, 10), (16, 18, 9, 8), (21, 23, 15, 13), (22, 21, 13, 14), (23, 20, 12, 15), (8, 9, 12, 14), (0, 1, 18, 16), (11, 9, 18, 17), (8, 10, 19, 16), (10, 11, 17, 19), (27, 24, 20, 23), (26, 25, 21, 22), (25, 27, 23, 21), (14, 12, 20, 22), (6, 7, 27, 25), (2, 6, 25, 26), (7, 3, 24, 27), (22, 20, 24, 26)])
_uv = me_cube_007.uv_layers.new(name='UVMap')
_uv.uv.foreach_set('vector', [0.375, 0.2344, 0.625, 0.2344, 0.625, 0.25, 0.375, 0.25, 0.375, 0.25, 0.625, 0.25, 0.625, 0.5, 0.375, 0.5, 0.375, 0.6875, 0.625, 0.6875, 0.625, 0.75, 0.375, 0.75, 0.375, 0.75, 0.625, 0.75, 0.625, 1.0, 0.375, 1.0, 0.125, 0.6875, 0.375, 0.6875, 0.375, 0.75, 0.125, 0.75, 0.625, 0.6875, 0.875, 0.6875, 0.875, 0.75, 0.625, 0.75, 0.625, 0.5625, 0.875, 0.5625, 0.875, 0.625, 0.625, 0.625, 0.125, 0.5625, 0.375, 0.5625, 0.375, 0.625, 0.125, 0.625, 0.375, 0.5625, 0.625, 0.5625, 0.625, 0.625, 0.375, 0.625, 0.375, 0.0625, 0.625, 0.0625, 0.625, 0.125, 0.375, 0.125, 0.375, 0.5312, 0.625, 0.5312, 0.625, 0.5625, 0.375, 0.5625, 0.125, 0.5312, 0.375, 0.5312, 0.375, 0.5625, 0.125, 0.5625, 0.625, 0.5312, 0.875, 0.5312, 0.875, 0.5625, 0.625, 0.5625, 0.375, 0.125, 0.625, 0.125, 0.625, 0.1875, 0.375, 0.1875, 0.375, 0.0, 0.625, 0.0, 0.625, 0.0625, 0.375, 0.0625, 0.625, 0.625, 0.875, 0.625, 0.875, 0.6875, 0.625, 0.6875, 0.125, 0.625, 0.375, 0.625, 0.375, 0.6875, 0.125, 0.6875, 0.375, 0.625, 0.625, 0.625, 0.625, 0.6875, 0.375, 0.6875, 0.625, 0.5156, 0.875, 0.5156, 0.875, 0.5312, 0.625, 0.5312, 0.125, 0.5156, 0.375, 0.5156, 0.375, 0.5312, 0.125, 0.5312, 0.375, 0.5156, 0.625, 0.5156, 0.625, 0.5312, 0.375, 0.5312, 0.375, 0.1875, 0.625, 0.1875, 0.625, 0.2188, 0.375, 0.2188, 0.375, 0.5, 0.625, 0.5, 0.625, 0.5156, 0.375, 0.5156, 0.125, 0.5, 0.375, 0.5, 0.375, 0.5156, 0.125, 0.5156, 0.625, 0.5, 0.875, 0.5, 0.875, 0.5156, 0.625, 0.5156, 0.375, 0.2188, 0.625, 0.2188, 0.625, 0.2344, 0.375, 0.2344])
me_cube_007.materials.append(mat_material_003)
me_cube_007.use_remesh_fix_poles = True
me_cube_007.use_remesh_preserve_attributes = False
me_cube_007.update()
me_cube_023 = bpy.data.meshes.new('Cube.023')
me_cube_023.from_pydata([(-31.08, 99.61, 1.419), (-31.11, 99.61, 12.89), (-31.08, 101.6, 1.419), (-31.11, 101.6, 12.89), (3.914, 99.61, -10.53), (3.856, 99.61, 12.86), (3.914, 101.6, -10.53), (3.856, 101.6, 12.86)], [], [(0, 1, 3, 2), (2, 3, 7, 6), (6, 7, 5, 4), (4, 5, 1, 0), (2, 6, 4, 0), (7, 3, 1, 5)])
_uv = me_cube_023.uv_layers.new(name='UVMap')
_uv.uv.foreach_set('vector', [0.375, 0.0, 0.625, 0.0, 0.625, 0.25, 0.375, 0.25, 0.375, 0.25, 0.625, 0.25, 0.625, 0.5, 0.375, 0.5, 0.375, 0.5, 0.625, 0.5, 0.625, 0.75, 0.375, 0.75, 0.375, 0.75, 0.625, 0.75, 0.625, 1.0, 0.375, 1.0, 0.125, 0.5, 0.375, 0.5, 0.375, 0.75, 0.125, 0.75, 0.625, 0.5, 0.875, 0.5, 0.875, 0.75, 0.625, 0.75])
me_cube_023.materials.append(mat_material_003)
me_cube_023.use_remesh_fix_poles = True
me_cube_023.use_remesh_preserve_attributes = False
me_cube_023.update()
me_cube_019 = bpy.data.meshes.new('Cube.019')
me_cube_019.from_pydata([(-3.632, -62.5, 0.7684), (-3.632, -62.5, 1.0), (-3.632, -57.64, 0.7684), (-3.632, -57.64, 1.0), (165.6, -62.5, 0.7684), (165.6, -62.5, 1.0), (165.6, -57.64, 0.7684), (165.6, -57.64, 1.0)], [], [(0, 1, 3, 2), (2, 3, 7, 6), (6, 7, 5, 4), (4, 5, 1, 0), (2, 6, 4, 0), (7, 3, 1, 5)])
_uv = me_cube_019.uv_layers.new(name='UVMap')
_uv.uv.foreach_set('vector', [0.375, 0.0, 0.625, 0.0, 0.625, 0.25, 0.375, 0.25, 0.375, 0.25, 0.625, 0.25, 0.625, 0.5, 0.375, 0.5, 0.375, 0.5, 0.625, 0.5, 0.625, 0.75, 0.375, 0.75, 0.375, 0.75, 0.625, 0.75, 0.625, 1.0, 0.375, 1.0, 0.125, 0.5, 0.375, 0.5, 0.375, 0.75, 0.125, 0.75, 0.625, 0.5, 0.875, 0.5, 0.875, 0.75, 0.625, 0.75])
me_cube_019.materials.append(mat_material_003)
me_cube_019.use_remesh_fix_poles = True
me_cube_019.use_remesh_preserve_attributes = False
me_cube_019.update()
me_cube_021 = bpy.data.meshes.new('Cube.021')
me_cube_021.from_pydata([(-3.632, -62.5, 0.8738), (-3.632, -62.5, 1.0), (-3.632, -57.64, 0.8738), (-3.632, -57.64, 1.0), (165.6, -62.5, 0.8738), (165.6, -62.5, 1.0), (165.6, -57.64, 0.8738), (165.6, -57.64, 1.0)], [], [(0, 1, 3, 2), (2, 3, 7, 6), (6, 7, 5, 4), (4, 5, 1, 0), (2, 6, 4, 0), (7, 3, 1, 5)])
_uv = me_cube_021.uv_layers.new(name='UVMap')
_uv.uv.foreach_set('vector', [0.375, 0.0, 0.625, 0.0, 0.625, 0.25, 0.375, 0.25, 0.375, 0.25, 0.625, 0.25, 0.625, 0.5, 0.375, 0.5, 0.375, 0.5, 0.625, 0.5, 0.625, 0.75, 0.375, 0.75, 0.375, 0.75, 0.625, 0.75, 0.625, 1.0, 0.375, 1.0, 0.125, 0.5, 0.375, 0.5, 0.375, 0.75, 0.125, 0.75, 0.625, 0.5, 0.875, 0.5, 0.875, 0.75, 0.625, 0.75])
me_cube_021.materials.append(mat_material_003)
me_cube_021.use_remesh_fix_poles = True
me_cube_021.use_remesh_preserve_attributes = False
me_cube_021.update()
me_cube_001 = bpy.data.meshes.new('Cube.001')
me_cube_001.from_pydata([(-34.43, -1.752, 0.7684), (-34.43, -1.752, 1.0), (-34.43, 4.007, 0.7684), (-34.43, 4.007, 1.0), (134.7, -1.752, 0.7684), (134.7, -1.752, 1.0), (134.7, 4.007, 0.7684), (134.7, 4.007, 1.0)], [], [(0, 1, 3, 2), (2, 3, 7, 6), (6, 7, 5, 4), (4, 5, 1, 0), (2, 6, 4, 0), (7, 3, 1, 5)])
_uv = me_cube_001.uv_layers.new(name='UVMap')
_uv.uv.foreach_set('vector', [0.375, 0.0, 0.625, 0.0, 0.625, 0.25, 0.375, 0.25, 0.375, 0.25, 0.625, 0.25, 0.625, 0.5, 0.375, 0.5, 0.375, 0.5, 0.625, 0.5, 0.625, 0.75, 0.375, 0.75, 0.375, 0.75, 0.625, 0.75, 0.625, 1.0, 0.375, 1.0, 0.125, 0.5, 0.375, 0.5, 0.375, 0.75, 0.125, 0.75, 0.625, 0.5, 0.875, 0.5, 0.875, 0.75, 0.625, 0.75])
me_cube_001.materials.append(mat_material_003)
me_cube_001.use_remesh_fix_poles = True
me_cube_001.use_remesh_preserve_attributes = False
me_cube_001.update()
me_cube_024 = bpy.data.meshes.new('Cube.024')
me_cube_024.from_pydata([(-2.955, -73.22, 0.7684), (-2.955, -73.22, 1.0), (-14.45, 1.902, 0.7684), (-14.45, 1.902, 1.0), (12.35, -73.47, 0.7684), (12.35, -73.47, 1.0), (12.35, 1.902, 0.7684), (12.35, 1.902, 1.0), (-1.576, -35.79, 0.7684), (-1.576, -35.79, 1.0), (12.35, -35.79, 0.7684), (12.35, -35.79, 1.0), (-1.451, -16.94, 1.0), (12.35, -16.94, 0.7684), (-1.451, -16.94, 0.7684), (12.35, -16.94, 1.0), (-2.078, -54.5, 0.7684), (12.35, -54.63, 1.0), (-2.078, -54.5, 1.0), (12.35, -54.63, 0.7684), (-1.451, -7.52, 1.0), (12.35, -7.52, 0.7684), (-1.451, -7.52, 0.7684), (12.35, -7.52, 1.0), (-2.829, -4.814, 1.0), (12.35, -2.809, 0.7684), (-2.829, -4.814, 0.7684), (12.35, -2.809, 1.0)], [], [(26, 24, 3, 2), (2, 3, 7, 6), (19, 17, 5, 4), (4, 5, 1, 0), (16, 19, 4, 0), (17, 18, 1, 5), (15, 12, 9, 11), (14, 13, 10, 8), (13, 15, 11, 10), (16, 18, 9, 8), (21, 23, 15, 13), (22, 21, 13, 14), (23, 20, 12, 15), (8, 9, 12, 14), (0, 1, 18, 16), (11, 9, 18, 17), (8, 10, 19, 16), (10, 11, 17, 19), (27, 24, 20, 23), (26, 25, 21, 22), (25, 27, 23, 21), (14, 12, 20, 22), (6, 7, 27, 25), (2, 6, 25, 26), (7, 3, 24, 27), (22, 20, 24, 26)])
_uv = me_cube_024.uv_layers.new(name='UVMap')
_uv.uv.foreach_set('vector', [0.375, 0.2344, 0.625, 0.2344, 0.625, 0.25, 0.375, 0.25, 0.375, 0.25, 0.625, 0.25, 0.625, 0.5, 0.375, 0.5, 0.375, 0.6875, 0.625, 0.6875, 0.625, 0.75, 0.375, 0.75, 0.375, 0.75, 0.625, 0.75, 0.625, 1.0, 0.375, 1.0, 0.125, 0.6875, 0.375, 0.6875, 0.375, 0.75, 0.125, 0.75, 0.625, 0.6875, 0.875, 0.6875, 0.875, 0.75, 0.625, 0.75, 0.625, 0.5625, 0.875, 0.5625, 0.875, 0.625, 0.625, 0.625, 0.125, 0.5625, 0.375, 0.5625, 0.375, 0.625, 0.125, 0.625, 0.375, 0.5625, 0.625, 0.5625, 0.625, 0.625, 0.375, 0.625, 0.375, 0.0625, 0.625, 0.0625, 0.625, 0.125, 0.375, 0.125, 0.375, 0.5312, 0.625, 0.5312, 0.625, 0.5625, 0.375, 0.5625, 0.125, 0.5312, 0.375, 0.5312, 0.375, 0.5625, 0.125, 0.5625, 0.625, 0.5312, 0.875, 0.5312, 0.875, 0.5625, 0.625, 0.5625, 0.375, 0.125, 0.625, 0.125, 0.625, 0.1875, 0.375, 0.1875, 0.375, 0.0, 0.625, 0.0, 0.625, 0.0625, 0.375, 0.0625, 0.625, 0.625, 0.875, 0.625, 0.875, 0.6875, 0.625, 0.6875, 0.125, 0.625, 0.375, 0.625, 0.375, 0.6875, 0.125, 0.6875, 0.375, 0.625, 0.625, 0.625, 0.625, 0.6875, 0.375, 0.6875, 0.625, 0.5156, 0.875, 0.5156, 0.875, 0.5312, 0.625, 0.5312, 0.125, 0.5156, 0.375, 0.5156, 0.375, 0.5312, 0.125, 0.5312, 0.375, 0.5156, 0.625, 0.5156, 0.625, 0.5312, 0.375, 0.5312, 0.375, 0.1875, 0.625, 0.1875, 0.625, 0.2188, 0.375, 0.2188, 0.375, 0.5, 0.625, 0.5, 0.625, 0.5156, 0.375, 0.5156, 0.125, 0.5, 0.375, 0.5, 0.375, 0.5156, 0.125, 0.5156, 0.625, 0.5, 0.875, 0.5, 0.875, 0.5156, 0.625, 0.5156, 0.375, 0.2188, 0.625, 0.2188, 0.625, 0.2344, 0.375, 0.2344])
me_cube_024.materials.append(mat_material_003)
me_cube_024.use_remesh_fix_poles = True
me_cube_024.use_remesh_preserve_attributes = False
me_cube_024.update()

# ---- objects
ob_lsidefront = bpy.data.objects.new('LSideFront', me_cube_003)
ob_rsidefront = bpy.data.objects.new('RSideFront', me_cube_004)
ob_rkeyboardfront = bpy.data.objects.new('RKeyboardFront', me_cube_005)
ob_shelfback = bpy.data.objects.new('ShelfBack', me_cube_006)
ob_piwalltop = bpy.data.objects.new('PiWallTop', me_cube_008)
ob_piiocutout = bpy.data.objects.new('PiIOCutout', me_cube_010)
ob_shelftop = bpy.data.objects.new('ShelfTop', me_cube_011)
ob_lsidepicutout = bpy.data.objects.new('LSidePiCutout', me_cube_009)
ob_shelflside = bpy.data.objects.new('ShelfLSide', me_cube_012)
ob_shelfrside = bpy.data.objects.new('ShelfRSide', me_cube_013)
ob_rside = bpy.data.objects.new('RSide', me_cube_014)
ob_lside = bpy.data.objects.new('LSide', me_cube_015)
ob_lsideback = bpy.data.objects.new('LSideBack', me_cube_016)
ob_rsideangle = bpy.data.objects.new('RSideAngle', me_cube_017)
ob_back = bpy.data.objects.new('Back', me_cube_018)
ob_bottom = bpy.data.objects.new('Bottom', me_cube_020)
ob_cube = bpy.data.objects.new('Cube', me_cube)
ob_rkeyboardcover = bpy.data.objects.new('RKeyboardCover', me_cube_007)
ob_cube_001 = bpy.data.objects.new('Cube.001', me_cube_023)
ob_keyboardcoverbottom = bpy.data.objects.new('KeyboardCoverBottom', me_cube_019)
ob_keyboardcoverbottom_001 = bpy.data.objects.new('KeyboardCoverBottom.001', me_cube_021)
ob_keyboardcovertop = bpy.data.objects.new('KeyboardCoverTop', me_cube_001)
ob_rkeyboardcover_001 = bpy.data.objects.new('RKeyboardCover.001', me_cube_024)

# ---- transforms, parenting, visibility, modifiers, constraints
ob_lsidefront.location = (84.8, 129.2, 20.0)
ob_lsidefront.rotation_euler = (0.0, -0.0, -3.142)
ob_lsidefront.scale = (45.5, 30.0, 1.0)
ob_rsidefront.location = (84.8, 129.2, 20.0)
ob_rsidefront.rotation_euler = (0.0, -0.0, -3.142)
ob_rsidefront.scale = (45.5, 30.0, 1.0)
ob_rkeyboardfront.location = (88.8, 98.17, 20.0)
ob_rkeyboardfront.rotation_euler = (0.0, -0.0, -4.712)
ob_rkeyboardfront.scale = (45.5, 30.0, 1.0)
ob_shelfback.location = (88.8, 178.2, 14.0)
ob_shelfback.rotation_euler = (0.0, -0.0, -4.712)
ob_shelfback.scale = (45.5, 30.0, 1.0)
ob_piwalltop.location = (86.46, 158.2, 42.56)
ob_piwalltop.rotation_euler = (-4.712, -1.571, 0.0)
ob_piwalltop.scale = (45.5, 30.0, 1.0)
ob_piiocutout.location = (85.73, 164.1, 6.074)
ob_piiocutout.rotation_euler = (-4.712, -1.571, 0.0)
ob_piiocutout.scale = (9.1, 6.0, 0.2)
ob_shelftop.location = (88.8, 179.2, 14.0)
ob_shelftop.rotation_euler = (4.712, 1.571, 0.0)
ob_shelftop.scale = (45.5, 30.0, 1.0)
ob_lsidepicutout.location = (67.35, 128.8, 9.403)
ob_lsidepicutout.rotation_euler = (-3.142, -1.571, 0.0)
ob_lsidepicutout.scale = (45.5, 30.0, 1.0)
ob_shelflside.location = (42.35, 149.8, 9.403)
ob_shelflside.rotation_euler = (-3.142, -1.571, 0.0)
ob_shelflside.scale = (45.5, 30.0, 1.0)
ob_shelfrside.location = (190.4, 149.8, 9.403)
ob_shelfrside.rotation_euler = (-3.142, -1.571, 0.0)
ob_shelfrside.scale = (45.5, 30.0, 1.0)
ob_rside.location = (129.5, 44.1, 42.56)
ob_rside.rotation_euler = (-3.142, -1.571, 0.0)
ob_rside.scale = (45.5, 30.0, 1.0)
ob_lside.location = (-18.54, 44.1, 42.56)
ob_lside.rotation_euler = (-3.142, -1.571, 0.0)
ob_lside.scale = (45.5, 30.0, 1.0)
ob_lsideback.location = (19.63, 56.57, 9.971)
ob_lsideback.rotation_euler = (-1.421e-14, 1.192e-07, -3.142)
ob_lsideback.scale = (45.5, 30.0, 1.0)
ob_rsideangle.location = (162.9, 56.57, 9.971)
ob_rsideangle.rotation_euler = (-1.421e-14, -1.192e-07, -3.142)
ob_rsideangle.scale = (-45.5, 30.0, 1.0)
ob_back.location = (92.65, 53.98, -37.5)
ob_back.rotation_euler = (0.0, -0.0, -3.142)
ob_bottom.location = (92.65, 53.98, -15.5)
ob_bottom.rotation_euler = (0.0, -0.0, -3.142)
ob_cube.location = (28.52, 205.5, -38.37)
ob_rkeyboardcover.location = (162.3, 90.62, 20.0)
ob_cube_001.location = (37.41, 0.4076, 7.615)
ob_keyboardcoverbottom.location = (10.15, 78.9, 20.0)
ob_keyboardcoverbottom_001.location = (10.15, 78.9, 20.0)
ob_keyboardcovertop.location = (40.86, 89.14, 20.0)
ob_rkeyboardcover_001.location = (20.68, 90.62, 20.0)
ob_rkeyboardcover_001.scale = (-1.0, 1.0, 1.0)

# ---- collection membership
col_case.objects.link(ob_lsidefront)
col_case.objects.link(ob_rsidefront)
col_case.objects.link(ob_rkeyboardfront)
col_case.objects.link(ob_shelfback)
col_case.objects.link(ob_piwalltop)
col_case.objects.link(ob_piiocutout)
col_case.objects.link(ob_shelftop)
col_case.objects.link(ob_lsidepicutout)
col_case.objects.link(ob_shelflside)
col_case.objects.link(ob_shelfrside)
col_case.objects.link(ob_rside)
col_case.objects.link(ob_lside)
col_case.objects.link(ob_lsideback)
col_case.objects.link(ob_rsideangle)
col_case.objects.link(ob_back)
col_case.objects.link(ob_bottom)
col_case.objects.link(ob_cube)
col_case.objects.link(ob_rkeyboardcover)
col_case.objects.link(ob_cube_001)
col_case.objects.link(ob_keyboardcoverbottom)
col_case.objects.link(ob_keyboardcoverbottom_001)
col_case.objects.link(ob_keyboardcovertop)
col_case.objects.link(ob_rkeyboardcover_001)

# ---- scene / render settings (as saved in the file)
scene.frame_start = 1; scene.frame_end = 250; scene.frame_set(1)
scene.render.engine = 'BLENDER_EEVEE_NEXT'
scene.cycles.sampling_pattern = 'TABULATED_SOBOL'
scene.cycles.use_light_tree = False
scene.view_settings.view_transform = 'Filmic'
bpy.context.view_layer.update()

# ---- added for rendering (the .blend has no active camera and no usable light): camera, sun
cam_auto = bpy.data.cameras.new('AutoCamera')
cam_auto.lens = 50.0
cam_auto.sensor_width = 36.0
cam_auto.clip_end = 3889.51
ob_auto_camera = bpy.data.objects.new('AutoCamera', cam_auto)
scene.collection.objects.link(ob_auto_camera)
ob_auto_camera.location = (312.887, -169.29, 186.298)
ob_auto_camera.rotation_euler = (1.09748, -7.21219e-08, 0.694738)
scene.camera = ob_auto_camera
light_auto_sun = bpy.data.lights.new('AutoSun', 'SUN')
light_auto_sun.energy = 3.0
light_auto_sun.angle = 0.0523599
ob_auto_sun = bpy.data.objects.new('AutoSun', light_auto_sun)
scene.collection.objects.link(ob_auto_sun)
ob_auto_sun.rotation_euler = (0.872665, 0.174533, 0.523599)
bpy.context.view_layer.update()
